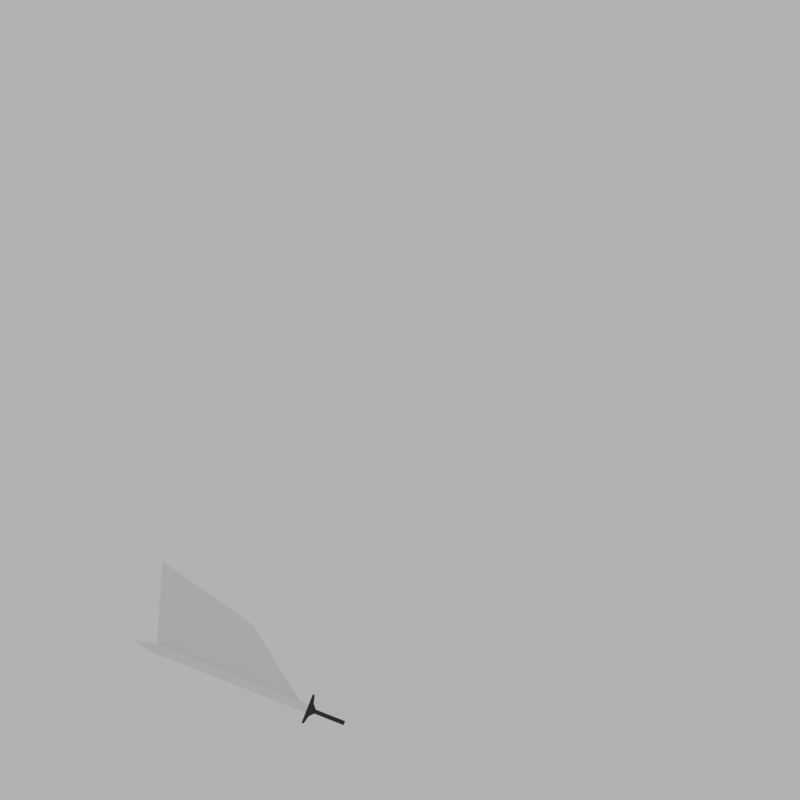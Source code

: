# Source: k_l_.blend  (saved by Blender 4.1.24; exported with 4.5.12 LTS)
import bpy
from mathutils import Matrix  # noqa: F401  (used for matrix-valued properties, if any)

bpy.ops.wm.read_factory_settings(use_empty=True)
scene = bpy.context.scene
scene.name = 'Scene'

# ---- collections
col_collection = bpy.data.collections.new('Collection'); scene.collection.children.link(col_collection)

# ---- materials (node trees are filled in below, after node groups)
mat_material_001 = bpy.data.materials.new('Material.001')
mat_material = bpy.data.materials.new('Material')
mat_material.alpha_threshold = 0.0
mat_material.use_transparent_shadow = False
mat_material.roughness = 0.5
mat_material.line_color = (0.0, 0.0, 0.0, 1.0)

# ---- material node trees
mat_material_001.use_nodes = True; mat_material_001.node_tree.nodes.clear()
_N = mat_material_001.node_tree.nodes; _L = mat_material_001.node_tree.links
n0 = _N.new('ShaderNodeBsdfPrincipled'); n0.name = 'Principled BSDF'; n0.location = (10, 300)
n0.inputs[0].default_value = (0.01435, 0.01435, 0.01435, 1.0)
n1 = _N.new('ShaderNodeOutputMaterial'); n1.name = 'Material Output'; n1.location = (300, 300)
_L.new(n0.outputs[0], n1.inputs[0])
n1.is_active_output = True
mat_material.use_nodes = True; mat_material.node_tree.nodes.clear()
_N = mat_material.node_tree.nodes; _L = mat_material.node_tree.links
n0 = _N.new('ShaderNodeOutputMaterial'); n0.name = 'Material Output'; n0.location = (300, 300)
n1 = _N.new('ShaderNodeBsdfPrincipled'); n1.name = 'Principled BSDF'; n1.location = (10, 300)
n1.inputs[3].default_value = 1.45
_L.new(n1.outputs[0], n0.inputs[0])
n0.is_active_output = True

# ---- world
world_world = bpy.data.worlds.new('World'); scene.world = world_world
world_world.use_nodes = True; world_world.node_tree.nodes.clear()
_N = world_world.node_tree.nodes; _L = world_world.node_tree.links
n0 = _N.new('ShaderNodeOutputWorld'); n0.name = 'World Output'; n0.location = (300, 300)
n1 = _N.new('ShaderNodeBackground'); n1.name = 'Background'; n1.location = (10, 300)
n1.inputs[0].default_value = (0.6058, 0.6058, 0.6058, 1.0)
_L.new(n1.outputs[0], n0.inputs[0])
n0.is_active_output = True
world_world.color = (0.05088, 0.05088, 0.05088)
world_world.use_sun_shadow = False
world_world.sun_shadow_jitter_overblur = 0.0

# ---- cameras
cam_camera = bpy.data.cameras.new('Camera')
cam_camera.type = 'ORTHO'
cam_camera.clip_end = 100.0
cam_camera.ortho_scale = 7.314

# ---- meshes
me_plane_003 = bpy.data.meshes.new('Plane.003')
me_plane_003.from_pydata([(0.6527, -0.2685, 0.0), (2.026, -0.1812, 0.0), (-1.124, 0.2899, 0.0), (1.449, 1.073, 0.0)], [], [(0, 1, 3, 2)])
_uv = me_plane_003.uv_layers.new(name='UVMap')
_uv.uv.foreach_set('vector', [0.0, 0.0, 1.0, 0.0, 1.0, 1.0, 0.0, 1.0])
me_plane_003.update()
me_plane_004 = bpy.data.meshes.new('Plane.004')
me_plane_004.from_pydata([(-0.923, -1.049, 0.0), (1.077, -1.049, 0.0), (-0.4043, 0.2258, 0.0), (1.014, 2.222, 0.0)], [], [(0, 1, 3, 2)])
_uv = me_plane_004.uv_layers.new(name='UVMap')
_uv.uv.foreach_set('vector', [0.0, 0.0, 1.0, 0.0, 1.0, 1.0, 0.0, 1.0])
me_plane_004.update()
me_plane_005 = bpy.data.meshes.new('Plane.005')
me_plane_005.from_pydata([(-0.4172, -0.3185, 0.0), (0.3462, -0.6719, 0.0), (0.4845, 0.7686, 0.0), (0.8721, 0.9904, 0.0)], [], [(0, 1, 3, 2)])
_uv = me_plane_005.uv_layers.new(name='UVMap')
_uv.uv.foreach_set('vector', [0.0, 0.0, 1.0, 0.0, 1.0, 1.0, 0.0, 1.0])
me_plane_005.update()
me_plane_006 = bpy.data.meshes.new('Plane.006')
me_plane_006.from_pydata([(-0.3003, 0.1871, 0.0), (0.2113, -0.53, 0.0), (-0.3703, 0.4587, 0.0), (0.514, -0.06252, 0.0)], [], [(0, 1, 3, 2)])
_uv = me_plane_006.uv_layers.new(name='UVMap')
_uv.uv.foreach_set('vector', [0.0, 0.0, 1.0, 0.0, 1.0, 1.0, 0.0, 1.0])
me_plane_006.update()
me_plane_007 = bpy.data.meshes.new('Plane.007')
me_plane_007.from_pydata([(-0.832, 0.01312, 0.0), (0.8855, -1.161, 0.0), (-1.163, 0.5985, 0.0), (0.8628, 0.003569, 0.0)], [], [(0, 1, 3, 2)])
_uv = me_plane_007.uv_layers.new(name='UVMap')
_uv.uv.foreach_set('vector', [0.0, 0.0, 1.0, 0.0, 1.0, 1.0, 0.0, 1.0])
me_plane_007.update()
me_plane_008 = bpy.data.meshes.new('Plane.008')
me_plane_008.from_pydata([(-0.6467, -1.066, 0.0), (0.3299, -0.202, 0.0), (-0.6555, 0.684, 0.0), (0.7788, 0.8424, 0.0)], [], [(0, 1, 3, 2)])
_uv = me_plane_008.uv_layers.new(name='UVMap')
_uv.uv.foreach_set('vector', [0.0, 0.0, 1.0, 0.0, 1.0, 1.0, 0.0, 1.0])
me_plane_008.update()
me_plane_009 = bpy.data.meshes.new('Plane.009')
me_plane_009.from_pydata([(-0.9838, -1.17, 0.0), (-0.09566, -0.3563, 0.0), (-0.7248, 0.83, 0.0), (0.5103, 0.9859, 0.0)], [], [(0, 1, 3, 2)])
_uv = me_plane_009.uv_layers.new(name='UVMap')
_uv.uv.foreach_set('vector', [0.0, 0.0, 1.0, 0.0, 1.0, 1.0, 0.0, 1.0])
me_plane_009.update()
me_plane = bpy.data.meshes.new('Plane')
me_plane.from_pydata([(0.0, -1.0, 0.0), (0.0, -1.0, 0.0), (-1.0, 1.0, 0.0), (1.0, 1.0, 0.0), (-1.0, -0.7993, 0.0), (1.0, -0.7993, 0.0), (-3.486, 1.0, 0.0), (3.486, 1.0, 0.0), (-3.486, 1.026, 0.0), (3.486, 1.026, 0.0), (-1.537, 1.049, 0.0), (1.537, 1.049, 0.0), (-0.5156, 1.093, 0.0), (0.5156, 1.093, 0.0), (-0.5156, 1.431, 0.0), (0.5156, 1.431, 0.0)], [], [(4, 5, 3, 2), (0, 1, 5, 4), (2, 3, 7, 6), (6, 7, 9, 8), (8, 9, 11, 10), (10, 11, 13, 12), (12, 13, 15, 14)])
me_plane.polygons.foreach_set('material_index', [1, 1, 0, 0, 0, 0, 0])
_uv = me_plane.uv_layers.new(name='UVMap')
_uv.uv.foreach_set('vector', [0.0, 0.1004, 1.0, 0.1004, 1.0, 1.0, 0.0, 1.0, 0.0, 0.0, 1.0, 0.0, 1.0, 0.1004, 0.0, 0.1004, 0.0, 1.0, 1.0, 1.0, 1.0, 1.0, 0.0, 1.0, 0.0, 1.0, 1.0, 1.0, 1.0, 1.0, 0.0, 1.0, 0.0, 1.0, 1.0, 1.0, 1.0, 1.0, 0.0, 1.0, 0.0, 1.0, 1.0, 1.0, 1.0, 1.0, 0.0, 1.0, 0.0, 1.0, 1.0, 1.0, 1.0, 1.0, 0.0, 1.0])
me_plane.materials.append(mat_material_001)
me_plane.materials.append(mat_material)
me_plane.update()

# ---- objects
ob_camera = bpy.data.objects.new('camera', cam_camera)
ob_1 = bpy.data.objects.new('1', me_plane_003)
ob_2 = bpy.data.objects.new('2', me_plane_004)
ob_3 = bpy.data.objects.new('3', me_plane_005)
ob_4 = bpy.data.objects.new('4', me_plane_006)
ob_5 = bpy.data.objects.new('5', me_plane_007)
ob_6 = bpy.data.objects.new('6', me_plane_008)
ob_7 = bpy.data.objects.new('7', me_plane_009)
ob_plane = bpy.data.objects.new('Plane', me_plane)
ob_plane_001 = bpy.data.objects.new('Plane.001', me_plane)
ob_plane_002 = bpy.data.objects.new('Plane.002', me_plane)
ob_plane_003 = bpy.data.objects.new('Plane.003', me_plane)
ob_plane_004 = bpy.data.objects.new('Plane.004', me_plane)
ob_plane_005 = bpy.data.objects.new('Plane.005', me_plane)
ob_plane_006 = bpy.data.objects.new('Plane.006', me_plane)

# ---- transforms, parenting, visibility, modifiers, constraints
ob_camera.location = (0.0, 0.0, 5.0)
ob_camera.lock_rotations_4d = False
ob_camera.empty_display_type = 'ARROWS'
ob_camera.color = (0.0, 0.0, 0.0, 0.0)
ob_camera.hide_render = True
ob_camera.display_type = 'WIRE'
ob_camera.lineart.crease_threshold = 0.0
ob_1.location = (1.587, -2.739, 0.0)
ob_1.rotation_euler = (0.0, -0.0, 0.1065)
ob_1.scale = (0.4192, 0.4192, 0.4192)
ob_1.hide_render = True
ob_2.location = (2.459, -1.572, 0.0)
ob_2.rotation_euler = (0.0, -0.0, 2.489)
ob_2.scale = (0.7966, 0.7966, 0.7966)
ob_2.hide_render = True
ob_3.location = (2.506, 0.3579, 0.0)
ob_3.rotation_euler = (0.0, -0.0, 3.186)
ob_3.scale = (2.527, 2.527, 2.527)
ob_3.hide_render = True
ob_4.location = (0.6225, 0.747, 0.0)
ob_4.rotation_euler = (0.0, -0.0, 2.251)
ob_4.scale = (5.135, 5.135, 5.135)
ob_4.hide_render = True
ob_5.location = (-0.9804, -0.01556, 0.0)
ob_5.rotation_euler = (0.0, -0.0, 2.269)
ob_5.scale = (1.726, 1.726, 1.726)
ob_5.hide_render = True
ob_6.location = (-1.276, -1.12, 0.0)
ob_6.rotation_euler = (0.0, -0.0, 0.8819)
ob_6.scale = (1.276, 1.276, 1.276)
ob_6.hide_render = True
ob_7.location = (-1.572, -1.945, 0.0)
ob_7.rotation_euler = (0.0, -0.0, 1.381)
ob_7.scale = (0.6888, 0.6888, 0.6888)
ob_plane.location = (-1.729, -1.772, 0.1383)
ob_plane.rotation_euler = (0.0, -0.0, 0.8359)
ob_plane.scale = (0.06162, -1.3, 0.5285)
ob_plane.hide_render = True
ob_plane_001.location = (1.621, -2.486, 0.1949)
ob_plane_001.rotation_euler = (0.0, -0.0, -1.155)
ob_plane_001.scale = (0.03529, -0.7448, 0.3027)
ob_plane_001.hide_render = True
ob_plane_002.location = (1.535, -1.383, 0.1602)
ob_plane_002.rotation_euler = (0.0, -0.0, -0.6383)
ob_plane_002.scale = (0.0604, -1.275, 0.5181)
ob_plane_002.hide_render = True
ob_plane_003.location = (1.07, 0.09726, 0.08046)
ob_plane_003.rotation_euler = (0.0, -0.0, -0.2274)
ob_plane_003.scale = (0.1003, -2.117, 0.8605)
ob_plane_003.hide_render = True
ob_plane_004.location = (-0.4647, 0.7133, 0.1888)
ob_plane_004.rotation_euler = (0.0, -0.0, 0.1621)
ob_plane_004.scale = (0.1166, -2.461, 1.0)
ob_plane_004.hide_render = True
ob_plane_005.location = (-1.34, -0.281, 0.1699)
ob_plane_005.rotation_euler = (0.0, -0.0, 0.4423)
ob_plane_005.scale = (0.09616, -2.03, 0.8247)
ob_plane_005.hide_render = True
ob_plane_006.location = (-1.643, -2.507, 0.1383)
ob_plane_006.rotation_euler = (0.0, -0.0, 1.195)
ob_plane_006.scale = (0.04041, -0.8529, 0.3466)

# ---- collection membership
col_collection.objects.link(ob_camera)
col_collection.objects.link(ob_1)
col_collection.objects.link(ob_2)
col_collection.objects.link(ob_3)
col_collection.objects.link(ob_4)
col_collection.objects.link(ob_5)
col_collection.objects.link(ob_6)
col_collection.objects.link(ob_7)
col_collection.objects.link(ob_plane)
col_collection.objects.link(ob_plane_001)
col_collection.objects.link(ob_plane_002)
col_collection.objects.link(ob_plane_003)
col_collection.objects.link(ob_plane_004)
col_collection.objects.link(ob_plane_005)
col_collection.objects.link(ob_plane_006)

# ---- scene / render settings (as saved in the file)
scene.camera = ob_camera
scene.frame_start = 1; scene.frame_end = 250; scene.frame_set(1)
scene.render.engine = 'CYCLES'
scene.render.image_settings.compression = 100
scene.render.resolution_x = 128
scene.render.resolution_y = 128
scene.render.film_transparent = True
scene.render.use_freestyle = True
scene.render.line_thickness = 0.4
scene.cycles.use_denoising = False
scene.cycles.samples = 10
scene.cycles.sampling_pattern = 'TABULATED_SOBOL'
scene.eevee.ray_tracing_options.trace_max_roughness = 0.0
scene.view_settings.look = 'AgX - Base Contrast'
bpy.context.view_layer.update()
